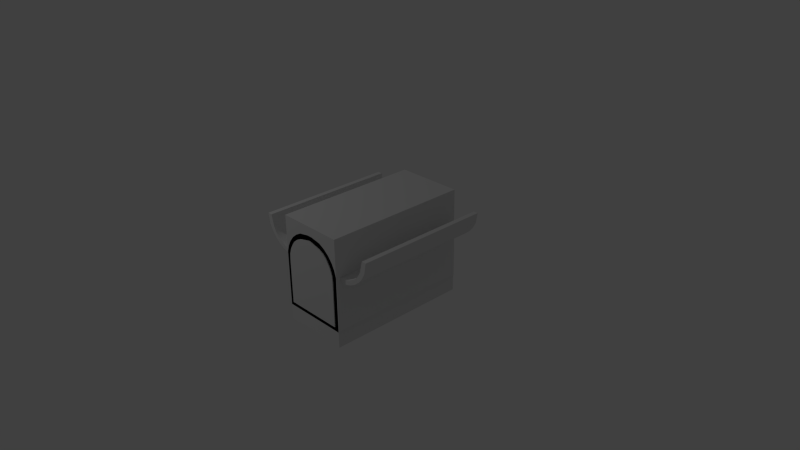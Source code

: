 # Source: toolbox02.blend  (saved by Blender 2.75.0; exported with 4.5.12 LTS)
import bpy
from mathutils import Matrix  # noqa: F401  (used for matrix-valued properties, if any)

bpy.ops.wm.read_factory_settings(use_empty=True)
scene = bpy.context.scene
scene.name = 'Scene'

# ---- collections
col_collection_1 = bpy.data.collections.new('Collection 1'); scene.collection.children.link(col_collection_1)
col_collection_2 = bpy.data.collections.new('Collection 2'); scene.collection.children.link(col_collection_2)
col_collection_20 = bpy.data.collections.new('Collection 20'); scene.collection.children.link(col_collection_20)

# ---- materials (node trees are filled in below, after node groups)
mat_material = bpy.data.materials.new('Material')
mat_material.alpha_threshold = 0.0
mat_material.use_transparent_shadow = False
mat_material.roughness = 0.5
mat_material.line_color = (0.0, 0.0, 0.0, 1.0)

# ---- material node trees

# ---- world
world_world = bpy.data.worlds.new('World'); scene.world = world_world
world_world.color = (0.05088, 0.05088, 0.05088)
world_world.use_sun_shadow = False
world_world.sun_shadow_jitter_overblur = 0.0
world_world.cycles.sampling_method = 'MANUAL'
world_world.cycles.sample_map_resolution = 256

# ---- cameras
cam_camera = bpy.data.cameras.new('Camera')
cam_camera.clip_end = 100.0
cam_camera.lens = 35.0
cam_camera.sensor_width = 32.0
cam_camera.sensor_height = 18.0
cam_camera.ortho_scale = 7.314
cam_camera.dof.focus_distance = 0.0
cam_camera.dof.aperture_fstop = 128.0

# ---- lights
light_lamp = bpy.data.lights.new('Lamp', 'POINT')
light_lamp.transmission_factor = 0.0
light_lamp.cutoff_distance = 30.0
light_lamp.energy = 100.0
light_lamp.shadow_buffer_clip_start = 1.001
light_lamp.shadow_soft_size = 0.1
light_lamp.shadow_maximum_resolution = 0.006
light_lamp.use_absolute_resolution = True
light_lamp.cycles.use_multiple_importance_sampling = False

# ---- meshes
me_cylinder = bpy.data.meshes.new('Cylinder')
me_cylinder.from_pydata([(0.3775, -1.0, 0.05172), (0.3478, -1.0, 0.1059), (0.03515, -1.0, 0.3514), (0.3042, -1.0, 0.1687), (0.1811, -1.0, 0.3245), (0.2513, -1.0, 0.2139), (0.2629, -1.0, 0.2808), (0.1808, -1.0, 0.25), (0.3347, -1.0, 0.2219), (0.03515, -1.0, 0.2841), (0.3935, -1.0, 0.1502), (0.4372, -1.0, 0.06837), (0.4642, -1.0, -0.02042), (0.4733, -1.0, -0.7859), (0.4733, -1.0, -0.1127), (0.4089, -1.0, -0.7859), (0.4034, -1.0, -0.02942), (0.4089, -1.0, -0.1127), (0.4089, -1.0, -0.7282), (0.4733, -1.0, -0.7282), (-0.3775, -1.0, 0.05172), (0.0, -1.0, 0.3514), (-0.3478, -1.0, 0.1059), (-0.03515, -1.0, 0.3514), (-0.3042, -1.0, 0.1687), (-0.1811, -1.0, 0.3245), (-0.2513, -1.0, 0.2139), (-0.2629, -1.0, 0.2808), (-0.1808, -1.0, 0.25), (-0.3347, -1.0, 0.2219), (-0.03515, -1.0, 0.2841), (-0.3935, -1.0, 0.1502), (0.0, -1.0, 0.2912), (-0.4372, -1.0, 0.06837), (-0.4642, -1.0, -0.02042), (-0.4733, -1.0, -0.7859), (-0.4733, -1.0, -0.1127), (-0.4089, -1.0, -0.7859), (-0.4034, -1.0, -0.02942), (-0.4089, -1.0, -0.1127), (-0.4089, -1.0, -0.7282), (-0.4733, -1.0, -0.7282), (-0.4089, -1.012, -0.7282), (-0.4089, -1.012, -0.1127), (-0.4034, -1.012, -0.02942), (0.0, -1.012, 0.2912), (-0.03515, -1.012, 0.2841), (-0.1808, -1.012, 0.25), (-0.2513, -1.012, 0.2139), (-0.3042, -1.012, 0.1687), (-0.3478, -1.012, 0.1059), (-0.3775, -1.012, 0.05172), (0.4089, -1.012, -0.7282), (0.4089, -1.012, -0.1127), (0.4034, -1.012, -0.02942), (0.03515, -1.012, 0.2841), (0.1808, -1.012, 0.25), (0.2513, -1.012, 0.2139), (0.3042, -1.012, 0.1687), (0.3478, -1.012, 0.1059), (0.3775, -1.012, 0.05172), (-8.407e-16, -0.9331, 0.3514), (0.4733, -0.9331, -0.7859), (0.03515, -0.9331, 0.3514), (0.1811, -0.9331, 0.3245), (0.2629, -0.9331, 0.2808), (0.3347, -0.9331, 0.2219), (0.3935, -0.9331, 0.1502), (0.4372, -0.9331, 0.06837), (0.4642, -0.9331, -0.02042), (0.4733, -0.9331, -0.1127), (0.4733, -0.9331, -0.7282), (-0.4733, -0.9331, -0.7859), (-0.03515, -0.9331, 0.3514), (-0.1811, -0.9331, 0.3245), (-0.2629, -0.9331, 0.2808), (-0.3347, -0.9331, 0.2219), (-0.3935, -0.9331, 0.1502), (-0.4372, -0.9331, 0.06837), (-0.4642, -0.9331, -0.02042), (-0.4733, -0.9331, -0.1127), (-0.4733, -0.9331, -0.7282), (0.03515, -1.0, 0.3514), (0.0, -1.0, 0.3514), (0.1811, -1.0, 0.3245), (0.2629, -1.0, 0.2808), (0.4089, -1.0, -0.1127), (0.4034, -1.0, -0.02942), (0.3347, -1.0, 0.2219), (0.3775, -1.0, 0.05172), (0.3478, -1.0, 0.1059), (0.3935, -1.0, 0.1502), (0.3042, -1.0, 0.1687), (0.2513, -1.0, 0.2139), (0.4372, -1.0, 0.06837), (0.1808, -1.0, 0.25), (0.03515, -1.0, 0.2841), (0.4642, -1.0, -0.02042), (0.0, -1.0, 0.2912), (0.4733, -1.0, -0.7282), (0.4733, -1.0, -0.7859), (0.4733, -1.0, -0.1127), (0.4089, -1.0, -0.7282), (0.4089, -1.0, -0.7282), (-0.03515, -1.0, 0.3514), (-0.1811, -1.0, 0.3245), (-0.2629, -1.0, 0.2808), (-0.4089, -1.0, -0.1127), (-0.4034, -1.0, -0.02942), (-0.3347, -1.0, 0.2219), (-0.3775, -1.0, 0.05172), (-0.3478, -1.0, 0.1059), (-0.3935, -1.0, 0.1502), (-0.3042, -1.0, 0.1687), (-0.2513, -1.0, 0.2139), (-0.4372, -1.0, 0.06837), (-0.1808, -1.0, 0.25), (-0.03515, -1.0, 0.2841), (-0.4642, -1.0, -0.02042), (-0.4733, -1.0, -0.7282), (-0.4733, -1.0, -0.7859), (-0.4733, -1.0, -0.1127), (-0.4089, -1.0, -0.7282), (-0.4089, -1.0, -0.7282), (-0.4089, -1.012, -0.7282), (-0.4089, -1.012, -0.7282), (0.4089, -1.012, -0.7282), (0.4089, -1.012, -0.7282), (-0.4089, -1.012, -0.1127), (-0.03515, -1.012, 0.2841), (0.0, -1.012, 0.2912), (-0.1808, -1.012, 0.25), (-0.2513, -1.012, 0.2139), (-0.3042, -1.012, 0.1687), (-0.3478, -1.012, 0.1059), (-0.3775, -1.012, 0.05172), (-0.4034, -1.012, -0.02942), (0.4089, -1.012, -0.1127), (0.03515, -1.012, 0.2841), (0.1808, -1.012, 0.25), (0.2513, -1.012, 0.2139), (0.3042, -1.012, 0.1687), (0.3478, -1.012, 0.1059), (0.3775, -1.012, 0.05172), (0.4034, -1.012, -0.02942), (0.3775, -0.9331, 0.05172), (0.3478, -0.9331, 0.1059), (0.3042, -0.9331, 0.1687), (0.2513, -0.9331, 0.2139), (0.1808, -0.9331, 0.25), (0.03515, -0.9331, 0.2841), (0.4034, -0.9331, -0.02942), (0.4089, -0.9331, -0.1127), (0.4089, -0.9405, -0.7282), (-0.3775, -0.9331, 0.05172), (-0.3478, -0.9331, 0.1059), (-0.3042, -0.9331, 0.1687), (-0.2513, -0.9331, 0.2139), (-0.1808, -0.9331, 0.25), (-0.03515, -0.9331, 0.2841), (0.0, -0.9331, 0.2841), (-0.4034, -0.9331, -0.02942), (-0.4089, -0.9331, -0.1127), (-0.4089, -0.9331, -0.7282), (0.03515, -0.9331, 0.3233), (-0.03515, -0.9331, 0.3233), (0.0, -0.9331, 0.3233), (0.03543, -0.9341, 0.3321), (-0.03487, -0.9341, 0.3321), (0.0002811, -0.9341, 0.3321), (0.3775, 1.0, 0.05172), (0.3478, 1.0, 0.1059), (0.03515, 1.0, 0.3514), (0.3042, 1.0, 0.1687), (0.1811, 1.0, 0.3245), (0.2513, 1.0, 0.2139), (0.2629, 1.0, 0.2808), (0.1808, 1.0, 0.25), (0.3347, 1.0, 0.2219), (0.03515, 1.0, 0.2841), (0.3935, 1.0, 0.1502), (0.4372, 1.0, 0.06837), (0.4642, 1.0, -0.02042), (0.4733, 1.0, -0.7859), (0.4733, 1.0, -0.1127), (0.4089, 1.0, -0.7859), (0.4034, 1.0, -0.02942), (0.4089, 1.0, -0.1127), (0.4089, 1.0, -0.7282), (0.4733, 1.0, -0.7282), (-0.3775, 1.0, 0.05172), (0.0, 1.0, 0.3514), (-0.3478, 1.0, 0.1059), (-0.03515, 1.0, 0.3514), (-0.3042, 1.0, 0.1687), (-0.1811, 1.0, 0.3245), (-0.2513, 1.0, 0.2139), (-0.2629, 1.0, 0.2808), (-0.1808, 1.0, 0.25), (-0.3347, 1.0, 0.2219), (-0.03515, 1.0, 0.2841), (-0.3935, 1.0, 0.1502), (0.0, 1.0, 0.2912), (-0.4372, 1.0, 0.06837), (-0.4642, 1.0, -0.02042), (-0.4733, 1.0, -0.7859), (-0.4733, 1.0, -0.1127), (-0.4089, 1.0, -0.7859), (-0.4034, 1.0, -0.02942), (-0.4089, 1.0, -0.1127), (-0.4089, 1.0, -0.7282), (-0.4733, 1.0, -0.7282), (-0.4089, 1.012, -0.7282), (-0.4089, 1.012, -0.1127), (-0.4034, 1.012, -0.02942), (0.0, 1.012, 0.2912), (-0.03515, 1.012, 0.2841), (-0.1808, 1.012, 0.25), (-0.2513, 1.012, 0.2139), (-0.3042, 1.012, 0.1687), (-0.3478, 1.012, 0.1059), (-0.3775, 1.012, 0.05172), (0.4089, 1.012, -0.7282), (0.4089, 1.012, -0.1127), (0.4034, 1.012, -0.02942), (0.03515, 1.012, 0.2841), (0.1808, 1.012, 0.25), (0.2513, 1.012, 0.2139), (0.3042, 1.012, 0.1687), (0.3478, 1.012, 0.1059), (0.3775, 1.012, 0.05172), (-8.407e-16, 0.9331, 0.3514), (0.4733, 0.9331, -0.7859), (0.03515, 0.9331, 0.3514), (0.1811, 0.9331, 0.3245), (0.2629, 0.9331, 0.2808), (0.3347, 0.9331, 0.2219), (0.3935, 0.9331, 0.1502), (0.4372, 0.9331, 0.06837), (0.4642, 0.9331, -0.02042), (0.4733, 0.9331, -0.1127), (0.4733, 0.9331, -0.7282), (-0.4733, 0.9331, -0.7859), (-0.03515, 0.9331, 0.3514), (-0.1811, 0.9331, 0.3245), (-0.2629, 0.9331, 0.2808), (-0.3347, 0.9331, 0.2219), (-0.3935, 0.9331, 0.1502), (-0.4372, 0.9331, 0.06837), (-0.4642, 0.9331, -0.02042), (-0.4733, 0.9331, -0.1127), (-0.4733, 0.9331, -0.7282), (0.03515, 1.0, 0.3514), (0.0, 1.0, 0.3514), (0.1811, 1.0, 0.3245), (0.2629, 1.0, 0.2808), (0.4089, 1.0, -0.1127), (0.4034, 1.0, -0.02942), (0.3347, 1.0, 0.2219), (0.3775, 1.0, 0.05172), (0.3478, 1.0, 0.1059), (0.3935, 1.0, 0.1502), (0.3042, 1.0, 0.1687), (0.2513, 1.0, 0.2139), (0.4372, 1.0, 0.06837), (0.1808, 1.0, 0.25), (0.03515, 1.0, 0.2841), (0.4642, 1.0, -0.02042), (0.0, 1.0, 0.2912), (0.4733, 1.0, -0.7282), (0.4733, 1.0, -0.7859), (0.4733, 1.0, -0.1127), (0.4089, 1.0, -0.7282), (0.4089, 1.0, -0.7282), (-0.03515, 1.0, 0.3514), (-0.1811, 1.0, 0.3245), (-0.2629, 1.0, 0.2808), (-0.4089, 1.0, -0.1127), (-0.4034, 1.0, -0.02942), (-0.3347, 1.0, 0.2219), (-0.3775, 1.0, 0.05172), (-0.3478, 1.0, 0.1059), (-0.3935, 1.0, 0.1502), (-0.3042, 1.0, 0.1687), (-0.2513, 1.0, 0.2139), (-0.4372, 1.0, 0.06837), (-0.1808, 1.0, 0.25), (-0.03515, 1.0, 0.2841), (-0.4642, 1.0, -0.02042), (-0.4733, 1.0, -0.7282), (-0.4733, 1.0, -0.7859), (-0.4733, 1.0, -0.1127), (-0.4089, 1.0, -0.7282), (-0.4089, 1.0, -0.7282), (-0.4089, 1.012, -0.7282), (-0.4089, 1.012, -0.7282), (0.4089, 1.012, -0.7282), (0.4089, 1.012, -0.7282), (-0.4089, 1.012, -0.1127), (-0.03515, 1.012, 0.2841), (0.0, 1.012, 0.2912), (-0.1808, 1.012, 0.25), (-0.2513, 1.012, 0.2139), (-0.3042, 1.012, 0.1687), (-0.3478, 1.012, 0.1059), (-0.3775, 1.012, 0.05172), (-0.4034, 1.012, -0.02942), (0.4089, 1.012, -0.1127), (0.03515, 1.012, 0.2841), (0.1808, 1.012, 0.25), (0.2513, 1.012, 0.2139), (0.3042, 1.012, 0.1687), (0.3478, 1.012, 0.1059), (0.3775, 1.012, 0.05172), (0.4034, 1.012, -0.02942), (0.3775, 0.9331, 0.05172), (0.3478, 0.9331, 0.1059), (0.3042, 0.9331, 0.1687), (0.2513, 0.9331, 0.2139), (0.1808, 0.9331, 0.25), (0.03515, 0.9331, 0.2841), (0.4034, 0.9331, -0.02942), (0.4089, 0.9331, -0.1127), (0.4089, 0.9405, -0.7282), (-0.3775, 0.9331, 0.05172), (-0.3478, 0.9331, 0.1059), (-0.3042, 0.9331, 0.1687), (-0.2513, 0.9331, 0.2139), (-0.1808, 0.9331, 0.25), (-0.03515, 0.9331, 0.2841), (0.0, 0.9331, 0.2841), (-0.4034, 0.9331, -0.02942), (-0.4089, 0.9331, -0.1127), (-0.4089, 0.9331, -0.7282), (0.03515, 0.9331, 0.3233), (-0.03515, 0.9331, 0.3233), (0.0, 0.9331, 0.3233), (0.03543, 0.9341, 0.3321), (-0.03487, 0.9341, 0.3321), (0.0002811, 0.9341, 0.3321)], [], [(101, 97, 87, 86), (99, 101, 86, 102), (84, 82, 96, 95), (85, 84, 95, 93), (82, 83, 98, 96), (88, 85, 93, 92), (91, 88, 92, 90), (94, 91, 90, 89), (97, 94, 89, 87), (100, 99, 102, 15), (121, 107, 108, 118), (119, 122, 107, 121), (105, 116, 117, 104), (106, 114, 116, 105), (104, 117, 98, 83), (109, 113, 114, 106), (112, 111, 113, 109), (115, 110, 111, 112), (118, 108, 110, 115), (120, 37, 122, 119), (15, 102, 122, 37), (28, 26, 132, 131), (9, 32, 130, 138), (0, 1, 142, 143), (38, 39, 128, 136), (39, 123, 124, 128), (16, 0, 143, 144), (26, 24, 133, 132), (7, 9, 138, 139), (24, 22, 134, 133), (40, 103, 126, 125), (5, 7, 139, 140), (18, 17, 137, 127), (32, 30, 129, 130), (17, 16, 144, 137), (22, 20, 135, 134), (3, 5, 140, 141), (20, 38, 136, 135), (1, 3, 141, 142), (54, 60, 59, 58, 57, 56, 55, 45, 46, 47, 48, 49, 50, 51, 44, 43, 42, 52, 53), (30, 28, 131, 129), (13, 62, 71, 19), (41, 81, 72, 35), (34, 79, 80, 36), (33, 78, 79, 34), (31, 77, 78, 33), (29, 76, 77, 31), (27, 75, 76, 29), (25, 74, 75, 27), (23, 73, 74, 25), (21, 61, 73, 23), (2, 63, 61, 21), (36, 80, 81, 41), (19, 71, 70, 14), (14, 70, 69, 12), (12, 69, 68, 11), (11, 68, 67, 10), (10, 67, 66, 8), (8, 66, 65, 6), (6, 65, 64, 4), (4, 64, 63, 2), (67, 68, 145, 146), (68, 69, 151, 145), (79, 161, 162, 80), (69, 70, 152, 151), (151, 152, 153, 163, 162, 161, 154, 155, 156, 157, 158, 159, 160, 150, 149, 148, 147, 146, 145), (251, 242, 72, 81), (232, 241, 71, 62), (332, 250, 80, 162), (250, 251, 81, 80), (64, 164, 167, 63), (74, 73, 168, 165), (66, 67, 146, 147), (65, 66, 147, 148), (64, 65, 148, 149), (150, 160, 166, 164), (78, 154, 161, 79), (77, 155, 154, 78), (76, 156, 155, 77), (75, 157, 156, 76), (74, 158, 157, 75), (160, 159, 165, 166), (159, 158, 74, 165), (150, 164, 64, 149), (339, 169, 168, 338), (73, 243, 338, 168), (233, 63, 167, 337), (73, 61, 231, 243), (168, 169, 166, 165), (166, 169, 167, 164), (271, 256, 257, 267), (269, 272, 256, 271), (254, 265, 266, 252), (255, 263, 265, 254), (252, 266, 268, 253), (258, 262, 263, 255), (261, 260, 262, 258), (264, 259, 260, 261), (267, 257, 259, 264), (270, 185, 272, 269), (291, 288, 278, 277), (289, 291, 277, 292), (275, 274, 287, 286), (276, 275, 286, 284), (274, 253, 268, 287), (279, 276, 284, 283), (282, 279, 283, 281), (285, 282, 281, 280), (288, 285, 280, 278), (290, 289, 292, 207), (185, 207, 292, 272), (198, 301, 302, 196), (179, 308, 300, 202), (170, 313, 312, 171), (208, 306, 298, 209), (209, 298, 294, 293), (186, 314, 313, 170), (196, 302, 303, 194), (177, 309, 308, 179), (194, 303, 304, 192), (210, 295, 296, 273), (175, 310, 309, 177), (188, 297, 307, 187), (202, 300, 299, 200), (187, 307, 314, 186), (192, 304, 305, 190), (173, 311, 310, 175), (190, 305, 306, 208), (171, 312, 311, 173), (224, 223, 222, 212, 213, 214, 221, 220, 219, 218, 217, 216, 215, 225, 226, 227, 228, 229, 230), (200, 299, 301, 198), (183, 189, 241, 232), (211, 205, 242, 251), (204, 206, 250, 249), (203, 204, 249, 248), (201, 203, 248, 247), (199, 201, 247, 246), (197, 199, 246, 245), (195, 197, 245, 244), (193, 195, 244, 243), (191, 193, 243, 231), (172, 191, 231, 233), (206, 211, 251, 250), (189, 184, 240, 241), (184, 182, 239, 240), (182, 181, 238, 239), (181, 180, 237, 238), (180, 178, 236, 237), (178, 176, 235, 236), (176, 174, 234, 235), (174, 172, 233, 234), (237, 316, 315, 238), (238, 315, 321, 239), (337, 167, 169, 339), (249, 250, 332, 331), (239, 321, 322, 240), (321, 315, 316, 317, 318, 319, 320, 330, 329, 328, 327, 326, 325, 324, 331, 332, 333, 323, 322), (323, 333, 163, 153), (323, 153, 152, 322), (322, 152, 70, 240), (332, 162, 163, 333), (244, 335, 338, 243), (236, 317, 316, 237), (235, 318, 317, 236), (234, 319, 318, 235), (320, 334, 336, 330), (248, 249, 331, 324), (247, 248, 324, 325), (246, 247, 325, 326), (245, 246, 326, 327), (244, 245, 327, 328), (330, 336, 335, 329), (329, 335, 244, 328), (338, 335, 336, 339), (336, 334, 337, 339), (241, 240, 70, 71), (61, 63, 233, 231), (234, 233, 337, 334), (320, 319, 234, 334)])
me_cylinder.polygons.foreach_set('use_smooth', [1, 1, 1, 1, 1, 1, 1, 1, 1, 1, 1, 1, 1, 1, 1, 1, 1, 1, 1, 1, 1, 1, 1, 1, 1, 1, 1, 1, 1, 1, 1, 1, 1, 1, 1, 1, 1, 1, 1, 1, 1, 1, 1, 1, 1, 1, 1, 1, 1, 1, 1, 1, 1, 1, 1, 1, 1, 1, 1, 1, 1, 1, 1, 1, 1, 1, 1, 1, 1, 1, 1, 1, 1, 1, 1, 1, 1, 1, 1, 1, 1, 1, 1, 1, 1, 0, 0, 1, 1, 1, 1, 1, 1, 1, 1, 1, 1, 1, 1, 1, 1, 1, 1, 1, 1, 1, 1, 1, 1, 1, 1, 1, 1, 1, 1, 1, 1, 1, 1, 1, 1, 1, 1, 1, 1, 1, 1, 1, 1, 1, 1, 1, 1, 1, 1, 1, 1, 1, 1, 1, 1, 1, 1, 1, 1, 1, 1, 1, 1, 1, 1, 1, 1, 1, 1, 1, 1, 1, 1, 1, 1, 1, 1, 1, 1, 1, 1, 1, 1, 1, 1, 1, 1, 1, 1, 1, 1, 1, 1])
_uv = me_cylinder.uv_layers.new(name='UVMap')
_uv.uv.foreach_set('vector', [0.1316, 0.5844, 0.1336, 0.5625, 0.1468, 0.5646, 0.1456, 0.5844, 0.1316, 0.7303, 0.1316, 0.5844, 0.1456, 0.5844, 0.1456, 0.7303, 0.1949, 0.4807, 0.2265, 0.4743, 0.2265, 0.4902, 0.195, 0.4983, 0.1772, 0.491, 0.1949, 0.4807, 0.195, 0.4983, 0.1797, 0.5069, 0.2265, 0.4743, 0.2341, 0.4743, 0.2341, 0.4886, 0.2265, 0.4902, 0.1617, 0.505, 0.1772, 0.491, 0.1797, 0.5069, 0.1682, 0.5176, 0.1489, 0.522, 0.1617, 0.505, 0.1682, 0.5176, 0.1588, 0.5325, 0.1394, 0.5414, 0.1489, 0.522, 0.1588, 0.5325, 0.1524, 0.5453, 0.1336, 0.5625, 0.1394, 0.5414, 0.1524, 0.5453, 0.1468, 0.5646, 0.1316, 0.744, 0.1316, 0.7303, 0.1456, 0.7303, 0.1456, 0.744, 0.3367, 0.5844, 0.3227, 0.5844, 0.3215, 0.5646, 0.3347, 0.5625, 0.3367, 0.7303, 0.3227, 0.7303, 0.3227, 0.5844, 0.3367, 0.5844, 0.2734, 0.4807, 0.2733, 0.4983, 0.2418, 0.4902, 0.2418, 0.4743, 0.2911, 0.491, 0.2886, 0.5069, 0.2733, 0.4983, 0.2734, 0.4807, 0.2418, 0.4743, 0.2418, 0.4902, 0.2341, 0.4886, 0.2341, 0.4743, 0.3066, 0.505, 0.3001, 0.5176, 0.2886, 0.5069, 0.2911, 0.491, 0.3194, 0.522, 0.3095, 0.5325, 0.3001, 0.5176, 0.3066, 0.505, 0.3289, 0.5414, 0.3159, 0.5453, 0.3095, 0.5325, 0.3194, 0.522, 0.3347, 0.5625, 0.3215, 0.5646, 0.3159, 0.5453, 0.3289, 0.5414, 0.3367, 0.744, 0.3227, 0.744, 0.3227, 0.7303, 0.3367, 0.7303, 0.1456, 0.744, 0.1456, 0.7303, 0.3227, 0.7303, 0.3227, 0.744, 0.3636, 0.5767, 0.3636, 0.5934, 0.3609, 0.5934, 0.3609, 0.5767, 0.3636, 0.5255, 0.3636, 0.5339, 0.3609, 0.5339, 0.3609, 0.5255, 0.3476, 0.6581, 0.3476, 0.6719, 0.3449, 0.6719, 0.3449, 0.6581, 0.3529, 0.5369, 0.3529, 0.5567, 0.3503, 0.5567, 0.3503, 0.5369, 0.3529, 0.5567, 0.3529, 0.7008, 0.3503, 0.7008, 0.3503, 0.5567, 0.3476, 0.6381, 0.3476, 0.6581, 0.3449, 0.6581, 0.3449, 0.6381, 0.3529, 0.4743, 0.3529, 0.4869, 0.3503, 0.4869, 0.3503, 0.4743, 0.3636, 0.491, 0.3636, 0.5255, 0.3609, 0.5255, 0.3609, 0.491, 0.3529, 0.4869, 0.3529, 0.5032, 0.3503, 0.5032, 0.3503, 0.4869, 0.3583, 0.4743, 0.3583, 0.6682, 0.3556, 0.6682, 0.3556, 0.4743, 0.3636, 0.4743, 0.3636, 0.491, 0.3609, 0.491, 0.3609, 0.4743, 0.3476, 0.4743, 0.3476, 0.6184, 0.3449, 0.6184, 0.3449, 0.4743, 0.3636, 0.5339, 0.3636, 0.5422, 0.3609, 0.5422, 0.3609, 0.5339, 0.3476, 0.6184, 0.3476, 0.6381, 0.3449, 0.6381, 0.3449, 0.6184, 0.3529, 0.5032, 0.3529, 0.517, 0.3503, 0.517, 0.3503, 0.5032, 0.3476, 0.6882, 0.3476, 0.7008, 0.3449, 0.7008, 0.3449, 0.6882, 0.3529, 0.517, 0.3529, 0.5369, 0.3503, 0.5369, 0.3503, 0.517, 0.3476, 0.6719, 0.3476, 0.6882, 0.3449, 0.6882, 0.3449, 0.6719, 0.9388, 0.1657, 0.9331, 0.1849, 0.9267, 0.1978, 0.9173, 0.2127, 0.9058, 0.2234, 0.8905, 0.232, 0.859, 0.2401, 0.8514, 0.2417, 0.8437, 0.2401, 0.8122, 0.232, 0.7969, 0.2234, 0.7855, 0.2127, 0.776, 0.1978, 0.7696, 0.1849, 0.764, 0.1657, 0.7628, 0.1459, 0.7628, 7.067e-08, 0.9399, 0.0, 0.9399, 0.1459, 0.3636, 0.5422, 0.3636, 0.5767, 0.3609, 0.5767, 0.3609, 0.5422, 0.4406, 0.0, 0.4406, 0.01587, 0.4283, 0.01587, 0.4283, 0.0, 0.208, 0.4743, 0.208, 0.4584, 0.2203, 0.4584, 0.2203, 0.4743, 0.05626, 0.4743, 0.05626, 0.4584, 0.07632, 0.4584, 0.07632, 0.4743, 0.03635, 0.4743, 0.03635, 0.4584, 0.05626, 0.4584, 0.05626, 0.4743, 0.01735, 0.4743, 0.01735, 0.4584, 0.03635, 0.4584, 0.03635, 0.4743, 3.873e-08, 0.4743, 4.196e-08, 0.4584, 0.01735, 0.4584, 0.01735, 0.4743, 0.6333, 0.0, 0.6333, 0.01587, 0.6178, 0.01587, 0.6178, 0.0, 0.6511, 1.413e-08, 0.6511, 0.01587, 0.6333, 0.01587, 0.6333, 0.0, 0.6827, 2.827e-08, 0.6827, 0.01587, 0.6511, 0.01587, 0.6511, 1.413e-08, 0.6903, 1.413e-08, 0.6903, 0.01587, 0.6827, 0.01587, 0.6827, 2.827e-08, 0.6979, 2.827e-08, 0.6979, 0.01587, 0.6903, 0.01587, 0.6903, 1.413e-08, 0.07632, 0.4743, 0.07632, 0.4584, 0.208, 0.4584, 0.208, 0.4743, 0.4283, 0.0, 0.4283, 0.01587, 0.2967, 0.01587, 0.2967, 5.654e-08, 0.2967, 5.654e-08, 0.2967, 0.01587, 0.2766, 0.01587, 0.2766, 5.654e-08, 0.2766, 5.654e-08, 0.2766, 0.01587, 0.2567, 0.01587, 0.2567, 7.067e-08, 0.2567, 7.067e-08, 0.2567, 0.01587, 0.2377, 0.01587, 0.2377, 9.894e-08, 0.2377, 9.894e-08, 0.2377, 0.01587, 0.2203, 0.01587, 0.2203, 9.894e-08, 0.7628, 2.827e-08, 0.7628, 0.01587, 0.7472, 0.01587, 0.7472, 2.827e-08, 0.7472, 2.827e-08, 0.7472, 0.01587, 0.7295, 0.01587, 0.7295, 1.413e-08, 0.7295, 1.413e-08, 0.7295, 0.01587, 0.6979, 0.01587, 0.6979, 2.827e-08, 0.8056, 0.7917, 0.815, 0.8111, 0.8021, 0.8151, 0.7957, 0.8022, 0.815, 0.8111, 0.8209, 0.8322, 0.8077, 0.8343, 0.8021, 0.8151, 0.6198, 0.8322, 0.6329, 0.8343, 0.6317, 0.8541, 0.6178, 0.8541, 0.8209, 0.8322, 0.8228, 0.8541, 0.8089, 0.8541, 0.8077, 0.8343, 0.8077, 0.8343, 0.8089, 0.8541, 0.8089, 1.0, 0.6317, 1.0, 0.6317, 0.8541, 0.6329, 0.8343, 0.6386, 0.8151, 0.645, 0.8022, 0.6544, 0.7873, 0.6659, 0.7766, 0.6812, 0.768, 0.7127, 0.76, 0.7203, 0.76, 0.7279, 0.76, 0.7595, 0.768, 0.7747, 0.7766, 0.7862, 0.7873, 0.7957, 0.8022, 0.8021, 0.8151, 0.208, 0.01587, 0.2203, 0.01587, 0.2203, 0.4584, 0.208, 0.4584, 0.4406, 0.4584, 0.4283, 0.4584, 0.4283, 0.01587, 0.4406, 0.01587, 0.6015, 0.8886, 0.5875, 0.8886, 0.5875, 0.4461, 0.6015, 0.4461, 0.07632, 0.01587, 0.208, 0.01587, 0.208, 0.4584, 0.07632, 0.4584, 0.7596, 0.7504, 0.7279, 0.7506, 0.728, 0.7486, 0.7279, 0.744, 0.6811, 0.7504, 0.7127, 0.744, 0.7128, 0.7486, 0.7127, 0.7506, 0.7928, 0.7747, 0.8056, 0.7917, 0.7957, 0.8022, 0.7862, 0.7873, 0.7773, 0.7607, 0.7928, 0.7747, 0.7862, 0.7873, 0.7747, 0.7766, 0.7596, 0.7504, 0.7773, 0.7607, 0.7747, 0.7766, 0.7595, 0.768, 0.7279, 0.76, 0.7203, 0.76, 0.7203, 0.7506, 0.7279, 0.7506, 0.6256, 0.8111, 0.6386, 0.8151, 0.6329, 0.8343, 0.6198, 0.8322, 0.6351, 0.7917, 0.645, 0.8022, 0.6386, 0.8151, 0.6256, 0.8111, 0.6478, 0.7747, 0.6544, 0.7873, 0.645, 0.8022, 0.6351, 0.7917, 0.6634, 0.7607, 0.6659, 0.7766, 0.6544, 0.7873, 0.6478, 0.7747, 0.6811, 0.7504, 0.6812, 0.768, 0.6659, 0.7766, 0.6634, 0.7607, 0.7203, 0.76, 0.7127, 0.76, 0.7127, 0.7506, 0.7203, 0.7506, 0.7127, 0.76, 0.6812, 0.768, 0.6811, 0.7504, 0.7127, 0.7506, 0.7279, 0.76, 0.7279, 0.7506, 0.7596, 0.7504, 0.7595, 0.768, 0.5799, 0.4461, 0.5799, 0.8891, 0.5723, 0.8891, 0.5723, 0.4461, 0.3408, 0.9171, 0.3408, 0.4745, 0.3449, 0.4743, 0.3449, 0.9173, 0.3367, 0.9171, 0.3367, 0.4745, 0.3408, 0.4743, 0.3408, 0.9173, 0.6827, 0.01587, 0.6903, 0.01587, 0.6903, 0.4584, 0.6827, 0.4584, 0.7128, 0.7486, 0.7204, 0.7486, 0.7203, 0.7506, 0.7127, 0.7506, 0.7203, 0.7506, 0.7204, 0.7486, 0.728, 0.7486, 0.7279, 0.7506, 0.8228, 0.5844, 0.8089, 0.5844, 0.8077, 0.5646, 0.8209, 0.5625, 0.8228, 0.7303, 0.8089, 0.7303, 0.8089, 0.5844, 0.8228, 0.5844, 0.7595, 0.4807, 0.7595, 0.4983, 0.7279, 0.4902, 0.7279, 0.4743, 0.7773, 0.491, 0.7747, 0.5069, 0.7595, 0.4983, 0.7595, 0.4807, 0.7279, 0.4743, 0.7279, 0.4902, 0.7203, 0.4886, 0.7203, 0.4743, 0.7928, 0.505, 0.7862, 0.5176, 0.7747, 0.5069, 0.7773, 0.491, 0.8056, 0.522, 0.7957, 0.5325, 0.7862, 0.5176, 0.7928, 0.505, 0.815, 0.5414, 0.8021, 0.5453, 0.7957, 0.5325, 0.8056, 0.522, 0.8209, 0.5625, 0.8077, 0.5646, 0.8021, 0.5453, 0.815, 0.5414, 0.8228, 0.744, 0.8089, 0.744, 0.8089, 0.7303, 0.8228, 0.7303, 0.6178, 0.5844, 0.6198, 0.5625, 0.6329, 0.5646, 0.6317, 0.5844, 0.6178, 0.7303, 0.6178, 0.5844, 0.6317, 0.5844, 0.6317, 0.7303, 0.6811, 0.4807, 0.7127, 0.4743, 0.7127, 0.4902, 0.6811, 0.4983, 0.6634, 0.491, 0.6811, 0.4807, 0.6811, 0.4983, 0.6659, 0.5069, 0.7127, 0.4743, 0.7203, 0.4743, 0.7203, 0.4886, 0.7127, 0.4902, 0.6478, 0.505, 0.6634, 0.491, 0.6659, 0.5069, 0.6544, 0.5176, 0.6351, 0.522, 0.6478, 0.505, 0.6544, 0.5176, 0.645, 0.5325, 0.6256, 0.5414, 0.6351, 0.522, 0.645, 0.5325, 0.6386, 0.5453, 0.6198, 0.5625, 0.6256, 0.5414, 0.6386, 0.5453, 0.6329, 0.5646, 0.6178, 0.744, 0.6178, 0.7303, 0.6317, 0.7303, 0.6317, 0.744, 0.8089, 0.744, 0.6317, 0.744, 0.6317, 0.7303, 0.8089, 0.7303, 0.3663, 0.491, 0.3636, 0.491, 0.3636, 0.4743, 0.3663, 0.4743, 0.3663, 0.5422, 0.3636, 0.5422, 0.3636, 0.5339, 0.3663, 0.5339, 0.3503, 0.517, 0.3476, 0.517, 0.3476, 0.5032, 0.3503, 0.5032, 0.3556, 0.6381, 0.3529, 0.6381, 0.3529, 0.6184, 0.3556, 0.6184, 0.3556, 0.6184, 0.3529, 0.6184, 0.3529, 0.4743, 0.3556, 0.4743, 0.3503, 0.537, 0.3476, 0.537, 0.3476, 0.517, 0.3503, 0.517, 0.3556, 0.7008, 0.3529, 0.7008, 0.3529, 0.6882, 0.3556, 0.6882, 0.3663, 0.5767, 0.3636, 0.5767, 0.3636, 0.5422, 0.3663, 0.5422, 0.3556, 0.6882, 0.3529, 0.6882, 0.3529, 0.6719, 0.3556, 0.6719, 0.3583, 0.4743, 0.3609, 0.4743, 0.3609, 0.6682, 0.3583, 0.6682, 0.3663, 0.5934, 0.3636, 0.5934, 0.3636, 0.5767, 0.3663, 0.5767, 0.3503, 0.7008, 0.3476, 0.7008, 0.3476, 0.5567, 0.3503, 0.5567, 0.3663, 0.5339, 0.3636, 0.5339, 0.3636, 0.5255, 0.3663, 0.5255, 0.3503, 0.5567, 0.3476, 0.5567, 0.3476, 0.537, 0.3503, 0.537, 0.3556, 0.6719, 0.3529, 0.6719, 0.3529, 0.6581, 0.3556, 0.6581, 0.3503, 0.4869, 0.3476, 0.4869, 0.3476, 0.4743, 0.3503, 0.4743, 0.3556, 0.6581, 0.3529, 0.6581, 0.3529, 0.6381, 0.3556, 0.6381, 0.3503, 0.5032, 0.3476, 0.5032, 0.3476, 0.4869, 0.3503, 0.4869, 0.9988, 0.5503, 1.0, 0.5701, 1.0, 0.716, 0.8228, 0.716, 0.8228, 0.5701, 0.824, 0.5503, 0.8297, 0.5311, 0.8361, 0.5182, 0.8455, 0.5033, 0.857, 0.4926, 0.8723, 0.4841, 0.9038, 0.476, 0.9114, 0.4743, 0.919, 0.476, 0.9506, 0.4841, 0.9658, 0.4926, 0.9773, 0.5033, 0.9868, 0.5182, 0.9932, 0.5311, 0.3663, 0.5255, 0.3636, 0.5255, 0.3636, 0.491, 0.3663, 0.491, 0.4406, 0.4743, 0.4283, 0.4743, 0.4283, 0.4584, 0.4406, 0.4584, 0.208, 0.0, 0.2203, 0.0, 0.2203, 0.01587, 0.208, 0.01587, 0.05626, 2.827e-08, 0.07632, 2.827e-08, 0.07632, 0.01587, 0.05626, 0.01587, 0.03635, 2.827e-08, 0.05626, 2.827e-08, 0.05626, 0.01587, 0.03635, 0.01587, 0.01735, 5.654e-08, 0.03635, 2.827e-08, 0.03635, 0.01587, 0.01735, 0.01587, 0.0, 5.654e-08, 0.01735, 5.654e-08, 0.01735, 0.01587, 9.684e-09, 0.01587, 0.6333, 0.4743, 0.6178, 0.4743, 0.6178, 0.4584, 0.6333, 0.4584, 0.6511, 0.4743, 0.6333, 0.4743, 0.6333, 0.4584, 0.6511, 0.4584, 0.6827, 0.4743, 0.6511, 0.4743, 0.6511, 0.4584, 0.6827, 0.4584, 0.6903, 0.4743, 0.6827, 0.4743, 0.6827, 0.4584, 0.6903, 0.4584, 0.6979, 0.4743, 0.6903, 0.4743, 0.6903, 0.4584, 0.6979, 0.4584, 0.07632, 2.827e-08, 0.208, 0.0, 0.208, 0.01587, 0.07632, 0.01587, 0.4283, 0.4743, 0.2967, 0.4743, 0.2967, 0.4584, 0.4283, 0.4584, 0.2967, 0.4743, 0.2766, 0.4743, 0.2766, 0.4584, 0.2967, 0.4584, 0.2766, 0.4743, 0.2567, 0.4743, 0.2567, 0.4584, 0.2766, 0.4584, 0.2567, 0.4743, 0.2377, 0.4743, 0.2377, 0.4584, 0.2567, 0.4584, 0.2377, 0.4743, 0.2203, 0.4743, 0.2203, 0.4584, 0.2377, 0.4584, 0.7628, 0.4743, 0.7472, 0.4743, 0.7472, 0.4584, 0.7628, 0.4584, 0.7472, 0.4743, 0.7295, 0.4743, 0.7295, 0.4584, 0.7472, 0.4584, 0.7295, 0.4743, 0.6979, 0.4743, 0.6979, 0.4584, 0.7295, 0.4584, 0.1489, 0.7917, 0.1588, 0.8022, 0.1524, 0.8151, 0.1394, 0.8111, 0.1394, 0.8111, 0.1524, 0.8151, 0.1468, 0.8343, 0.1336, 0.8322, 0.5875, 0.4461, 0.5875, 0.8891, 0.5799, 0.8891, 0.5799, 0.4461, 0.3347, 0.8322, 0.3367, 0.8541, 0.3227, 0.8541, 0.3215, 0.8343, 0.1336, 0.8322, 0.1468, 0.8343, 0.1456, 0.8541, 0.1316, 0.8541, 0.1468, 0.8343, 0.1524, 0.8151, 0.1588, 0.8022, 0.1682, 0.7873, 0.1797, 0.7766, 0.195, 0.768, 0.2265, 0.76, 0.2341, 0.76, 0.2418, 0.76, 0.2733, 0.768, 0.2886, 0.7766, 0.3, 0.7873, 0.3095, 0.8022, 0.3159, 0.8151, 0.3215, 0.8343, 0.3227, 0.8541, 0.3227, 1.0, 0.1456, 1.0, 0.1456, 0.8541, 0.6178, 0.4461, 0.4406, 0.4443, 0.4406, 0.001767, 0.6178, 0.0, 0.5723, 0.4461, 0.5723, 0.8921, 0.4406, 0.8904, 0.4406, 0.4478, 0.6015, 0.8886, 0.6015, 0.4461, 0.6154, 0.4461, 0.6154, 0.8886, 0.1316, 0.4743, 0.1316, 0.9168, 0.0, 0.9168, 1.291e-08, 0.4743, 0.2734, 0.7504, 0.2418, 0.7506, 0.2417, 0.7486, 0.2418, 0.744, 0.1616, 0.7747, 0.1682, 0.7873, 0.1588, 0.8022, 0.1489, 0.7917, 0.1772, 0.7607, 0.1797, 0.7766, 0.1682, 0.7873, 0.1616, 0.7747, 0.1949, 0.7504, 0.195, 0.768, 0.1797, 0.7766, 0.1772, 0.7607, 0.2265, 0.76, 0.2265, 0.7506, 0.2341, 0.7506, 0.2341, 0.76, 0.3289, 0.8111, 0.3347, 0.8322, 0.3215, 0.8343, 0.3159, 0.8151, 0.3194, 0.7917, 0.3289, 0.8111, 0.3159, 0.8151, 0.3095, 0.8022, 0.3066, 0.7747, 0.3194, 0.7917, 0.3095, 0.8022, 0.3, 0.7873, 0.2911, 0.7607, 0.3066, 0.7747, 0.3, 0.7873, 0.2886, 0.7766, 0.2734, 0.7504, 0.2911, 0.7607, 0.2886, 0.7766, 0.2733, 0.768, 0.2341, 0.76, 0.2341, 0.7506, 0.2418, 0.7506, 0.2418, 0.76, 0.2418, 0.76, 0.2418, 0.7506, 0.2734, 0.7504, 0.2733, 0.768, 0.2417, 0.7486, 0.2418, 0.7506, 0.2341, 0.7506, 0.2341, 0.7486, 0.2341, 0.7506, 0.2265, 0.7506, 0.2265, 0.7486, 0.2341, 0.7486, 0.4283, 0.4584, 0.2967, 0.4584, 0.2967, 0.01587, 0.4283, 0.01587, 0.6903, 0.01587, 0.6979, 0.01587, 0.6979, 0.4584, 0.6903, 0.4584, 0.1949, 0.7504, 0.2265, 0.744, 0.2265, 0.7486, 0.2265, 0.7506, 0.2265, 0.76, 0.195, 0.768, 0.1949, 0.7504, 0.2265, 0.7506])
me_cylinder.use_remesh_preserve_volume = False
me_cylinder.use_remesh_preserve_attributes = False
me_cylinder.use_mirror_vertex_groups = False
me_cylinder.update()
me_cube = bpy.data.meshes.new('Cube')
me_cube.from_pydata([(1.0, 1.0, -1.0), (1.0, -1.0, -1.0), (-1.0, -1.0, -1.0), (-1.0, 1.0, -1.0), (1.0, 1.0, 1.0), (1.0, -1.0, 1.0), (-1.0, -1.0, 1.0), (-1.0, 1.0, 1.0)], [], [(0, 1, 2, 3), (4, 7, 6, 5), (0, 4, 5, 1), (1, 5, 6, 2), (2, 6, 7, 3), (4, 0, 3, 7)])
me_cube.materials.append(mat_material)
me_cube.use_remesh_preserve_volume = False
me_cube.use_remesh_preserve_attributes = False
me_cube.use_mirror_vertex_groups = False
me_cube.update()
me_cylinder_006 = bpy.data.meshes.new('Cylinder.006')
me_cylinder_006.from_pydata([(-0.09095, -0.9331, 0.1633), (-0.1206, -0.9331, 0.2175), (-0.1642, -0.9331, 0.2802), (-0.2171, -0.9331, 0.3254), (-0.2876, -0.9331, 0.3616), (-0.4333, -0.9331, 0.3957), (-0.06496, -0.9331, 0.08215), (-0.05948, -0.9331, -0.001178), (-0.09095, 0.9331, 0.1633), (-0.1206, 0.9331, 0.2175), (-0.1642, 0.9331, 0.2802), (-0.2171, 0.9331, 0.3254), (-0.2876, 0.9331, 0.3616), (-0.4333, 0.9331, 0.3957), (-0.06496, 0.9331, 0.08215), (-0.05948, 0.9331, -0.001178), (-0.4333, 0.9331, 0.463), (-0.4333, -0.9331, 0.463), (-0.2873, 0.9331, 0.4361), (-0.2873, -0.9331, 0.4361), (-0.2055, 0.9331, 0.3923), (-0.2055, -0.9331, 0.3923), (-0.1338, 0.9331, 0.3335), (-0.1338, -0.9331, 0.3335), (-0.0749, 0.9331, 0.2618), (-0.0749, -0.9331, 0.2618), (-0.03116, 0.9331, 0.1799), (-0.03116, -0.9331, 0.1799), (-0.004229, 0.9331, 0.09115), (-0.004229, -0.9331, 0.09115), (0.004865, 0.9331, -0.001178), (0.004865, -0.9331, -0.001178)], [], [(12, 4, 5, 13), (3, 4, 12, 11), (2, 3, 11, 10), (1, 2, 10, 9), (8, 0, 1, 9), (14, 6, 0, 8), (7, 6, 14, 15), (31, 30, 28, 29), (29, 28, 26, 27), (27, 26, 24, 25), (25, 24, 22, 23), (23, 22, 20, 21), (21, 20, 18, 19), (19, 18, 16, 17), (6, 7, 31, 29), (0, 6, 29, 27), (1, 0, 27, 25), (2, 1, 25, 23), (3, 2, 23, 21), (4, 3, 21, 19), (5, 4, 19, 17), (14, 28, 30, 15), (8, 26, 28, 14), (9, 24, 26, 8), (10, 22, 24, 9), (11, 20, 22, 10), (12, 18, 20, 11), (13, 16, 18, 12), (5, 17, 16, 13), (7, 15, 30, 31)])
me_cylinder_006.polygons.foreach_set('use_smooth', [True] * 30)
_uv = me_cylinder_006.uv_layers.new(name='UVMap')
_uv.uv.foreach_set('vector', [0.7049, 0.0, 0.7049, 1.0, 0.6065, 1.0, 0.6065, 0.0, 0.757, 1.0, 0.7049, 1.0, 0.7049, 0.0, 0.757, 0.0, 0.8002, 1.0, 0.757, 1.0, 0.757, 0.0, 0.8002, 3.194e-08, 0.4563, 1.0, 0.4095, 1.0, 0.4095, 0.0, 0.4563, 0.0, 0.4956, 0.0, 0.4956, 1.0, 0.4563, 1.0, 0.4563, 0.0, 0.5518, 0.0, 0.5518, 1.0, 0.4956, 1.0, 0.4956, 0.0, 0.6065, 1.0, 0.5518, 1.0, 0.5518, 0.0, 0.6065, 0.0, 0.4095, 0.0, 0.4095, 1.0, 0.3718, 1.0, 0.3718, 0.0, 0.3718, 0.0, 0.3718, 1.0, 0.3254, 1.0, 0.3254, 3.194e-08, 0.3254, 3.194e-08, 0.3254, 1.0, 0.272, 1.0, 0.272, 3.194e-08, 0.272, 3.194e-08, 0.272, 1.0, 0.2136, 1.0, 0.2136, 6.388e-08, 0.2136, 6.388e-08, 0.2136, 1.0, 0.1527, 1.0, 0.1527, 6.388e-08, 0.1527, 6.388e-08, 0.1527, 1.0, 0.09135, 1.0, 0.09135, 6.388e-08, 0.09135, 6.388e-08, 0.09135, 1.0, 3.653e-07, 1.0, 0.0, 9.582e-08, 0.9648, 0.2839, 1.0, 0.3184, 0.969, 0.342, 0.9314, 0.3027, 0.9405, 0.2427, 0.9648, 0.2839, 0.9314, 0.3027, 0.9041, 0.2582, 0.9301, 0.2107, 0.9405, 0.2427, 0.9041, 0.2582, 0.888, 0.2102, 0.9227, 0.1702, 0.9301, 0.2107, 0.888, 0.2102, 0.8838, 0.1606, 0.9277, 0.1331, 0.9227, 0.1702, 0.8838, 0.1606, 0.8917, 0.1113, 0.9452, 0.09309, 0.9277, 0.1331, 0.8917, 0.1113, 0.9113, 0.06413, 1.0, 0.02627, 0.9452, 0.09309, 0.9113, 0.06413, 0.9694, 0.0, 0.9648, 0.4002, 0.9314, 0.3814, 0.969, 0.342, 1.0, 0.3657, 0.9405, 0.4414, 0.9041, 0.4259, 0.9314, 0.3814, 0.9648, 0.4002, 0.9301, 0.4734, 0.888, 0.4739, 0.9041, 0.4259, 0.9405, 0.4414, 0.9227, 0.5139, 0.8838, 0.5235, 0.888, 0.4739, 0.9301, 0.4734, 0.9277, 0.551, 0.8917, 0.5728, 0.8838, 0.5235, 0.9227, 0.5139, 0.9452, 0.591, 0.9113, 0.6199, 0.8917, 0.5728, 0.9277, 0.551, 1.0, 0.6578, 0.9694, 0.6841, 0.9113, 0.6199, 0.9452, 0.591, 0.8438, 1.0, 0.8002, 1.0, 0.8002, 1.278e-07, 0.8438, 0.0, 0.8438, 1.0, 0.8438, 0.0, 0.8838, 3.194e-08, 0.8838, 1.0])
me_cylinder_006.use_remesh_preserve_volume = False
me_cylinder_006.use_remesh_preserve_attributes = False
me_cylinder_006.use_mirror_vertex_groups = False
me_cylinder_006.update()
me_cylinder_005 = bpy.data.meshes.new('Cylinder.005')
me_cylinder_005.from_pydata([(-0.09095, -0.9331, 0.1633), (-0.1206, -0.9331, 0.2175), (-0.1642, -0.9331, 0.2802), (-0.2171, -0.9331, 0.3254), (-0.2876, -0.9331, 0.3616), (-0.4333, -0.9331, 0.3957), (-0.06496, -0.9331, 0.08215), (-0.05948, -0.9331, -0.001178), (-0.09095, 0.9331, 0.1633), (-0.1206, 0.9331, 0.2175), (-0.1642, 0.9331, 0.2802), (-0.2171, 0.9331, 0.3254), (-0.2876, 0.9331, 0.3616), (-0.4333, 0.9331, 0.3957), (-0.06496, 0.9331, 0.08215), (-0.05948, 0.9331, -0.001178), (-0.4333, 0.9331, 0.463), (-0.4333, -0.9331, 0.463), (-0.2873, 0.9331, 0.4361), (-0.2873, -0.9331, 0.4361), (-0.2055, 0.9331, 0.3923), (-0.2055, -0.9331, 0.3923), (-0.1338, 0.9331, 0.3335), (-0.1338, -0.9331, 0.3335), (-0.0749, 0.9331, 0.2618), (-0.0749, -0.9331, 0.2618), (-0.03116, 0.9331, 0.1799), (-0.03116, -0.9331, 0.1799), (-0.004229, 0.9331, 0.09115), (-0.004229, -0.9331, 0.09115), (0.004865, 0.9331, -0.001178), (0.004865, -0.9331, -0.001178)], [], [(12, 4, 5, 13), (3, 4, 12, 11), (2, 3, 11, 10), (1, 2, 10, 9), (8, 0, 1, 9), (14, 6, 0, 8), (7, 6, 14, 15), (31, 30, 28, 29), (29, 28, 26, 27), (27, 26, 24, 25), (25, 24, 22, 23), (23, 22, 20, 21), (21, 20, 18, 19), (19, 18, 16, 17), (6, 7, 31, 29), (0, 6, 29, 27), (1, 0, 27, 25), (2, 1, 25, 23), (3, 2, 23, 21), (4, 3, 21, 19), (5, 4, 19, 17), (14, 28, 30, 15), (8, 26, 28, 14), (9, 24, 26, 8), (10, 22, 24, 9), (11, 20, 22, 10), (12, 18, 20, 11), (13, 16, 18, 12), (5, 17, 16, 13), (7, 15, 30, 31)])
me_cylinder_005.polygons.foreach_set('use_smooth', [True] * 30)
_uv = me_cylinder_005.uv_layers.new(name='UVMap')
_uv.uv.foreach_set('vector', [0.7049, 0.0, 0.7049, 1.0, 0.6065, 1.0, 0.6065, 0.0, 0.757, 1.0, 0.7049, 1.0, 0.7049, 0.0, 0.757, 0.0, 0.8002, 1.0, 0.757, 1.0, 0.757, 0.0, 0.8002, 3.194e-08, 0.4563, 1.0, 0.4095, 1.0, 0.4095, 0.0, 0.4563, 0.0, 0.4956, 0.0, 0.4956, 1.0, 0.4563, 1.0, 0.4563, 0.0, 0.5518, 0.0, 0.5518, 1.0, 0.4956, 1.0, 0.4956, 0.0, 0.6065, 1.0, 0.5518, 1.0, 0.5518, 0.0, 0.6065, 0.0, 0.4095, 0.0, 0.4095, 1.0, 0.3718, 1.0, 0.3718, 0.0, 0.3718, 0.0, 0.3718, 1.0, 0.3254, 1.0, 0.3254, 3.194e-08, 0.3254, 3.194e-08, 0.3254, 1.0, 0.272, 1.0, 0.272, 3.194e-08, 0.272, 3.194e-08, 0.272, 1.0, 0.2136, 1.0, 0.2136, 6.388e-08, 0.2136, 6.388e-08, 0.2136, 1.0, 0.1527, 1.0, 0.1527, 6.388e-08, 0.1527, 6.388e-08, 0.1527, 1.0, 0.09135, 1.0, 0.09135, 6.388e-08, 0.09135, 6.388e-08, 0.09135, 1.0, 3.653e-07, 1.0, 0.0, 9.582e-08, 0.9648, 0.2839, 1.0, 0.3184, 0.969, 0.342, 0.9314, 0.3027, 0.9405, 0.2427, 0.9648, 0.2839, 0.9314, 0.3027, 0.9041, 0.2582, 0.9301, 0.2107, 0.9405, 0.2427, 0.9041, 0.2582, 0.888, 0.2102, 0.9227, 0.1702, 0.9301, 0.2107, 0.888, 0.2102, 0.8838, 0.1606, 0.9277, 0.1331, 0.9227, 0.1702, 0.8838, 0.1606, 0.8917, 0.1113, 0.9452, 0.09309, 0.9277, 0.1331, 0.8917, 0.1113, 0.9113, 0.06413, 1.0, 0.02627, 0.9452, 0.09309, 0.9113, 0.06413, 0.9694, 0.0, 0.9648, 0.4002, 0.9314, 0.3814, 0.969, 0.342, 1.0, 0.3657, 0.9405, 0.4414, 0.9041, 0.4259, 0.9314, 0.3814, 0.9648, 0.4002, 0.9301, 0.4734, 0.888, 0.4739, 0.9041, 0.4259, 0.9405, 0.4414, 0.9227, 0.5139, 0.8838, 0.5235, 0.888, 0.4739, 0.9301, 0.4734, 0.9277, 0.551, 0.8917, 0.5728, 0.8838, 0.5235, 0.9227, 0.5139, 0.9452, 0.591, 0.9113, 0.6199, 0.8917, 0.5728, 0.9277, 0.551, 1.0, 0.6578, 0.9694, 0.6841, 0.9113, 0.6199, 0.9452, 0.591, 0.8438, 1.0, 0.8002, 1.0, 0.8002, 1.278e-07, 0.8438, 0.0, 0.8438, 1.0, 0.8438, 0.0, 0.8838, 3.194e-08, 0.8838, 1.0])
me_cylinder_005.use_remesh_preserve_volume = False
me_cylinder_005.use_remesh_preserve_attributes = False
me_cylinder_005.use_mirror_vertex_groups = False
me_cylinder_005.update()

# ---- objects
ob_base = bpy.data.objects.new('base', me_cylinder)
ob_cube = bpy.data.objects.new('Cube', me_cube)
ob_door_right_000 = bpy.data.objects.new('door_right.000', me_cylinder_006)
ob_door_right_001 = bpy.data.objects.new('door_right.001', me_cylinder_005)
ob_lamp = bpy.data.objects.new('Lamp', light_lamp)
ob_camera = bpy.data.objects.new('Camera', cam_camera)

# ---- transforms, parenting, visibility, modifiers, constraints
ob_base.location = (0.0, 0.0, 0.2634)
ob_base.display_type = 'SOLID'
ob_base.lineart.crease_threshold = 0.0
_m = ob_base.modifiers.new('EdgeSplit', 'EDGE_SPLIT')
ob_cube.location = (0.0, 0.0, 0.0)
ob_cube.scale = (0.465, 1.0, 0.7409)
ob_cube.lock_rotations_4d = False
ob_cube.empty_display_type = 'ARROWS'
ob_cube.hide_viewport = True
ob_cube.display_type = 'WIRE'
ob_cube.lineart.crease_threshold = 0.0
ob_door_right_000.location = (-0.4624, 0.0, 0.1548)
ob_door_right_000.rotation_euler = (-0.0, -1.571, 0.0)
ob_door_right_000.scale = (-1.0, 1.0, 1.0)
ob_door_right_000.lineart.crease_threshold = 0.0
_m = ob_door_right_000.modifiers.new('EdgeSplit', 'EDGE_SPLIT')
ob_door_right_001.location = (0.4669, 0.0, 0.1548)
ob_door_right_001.rotation_euler = (-0.0, 1.571, 0.0)
ob_door_right_001.lineart.crease_threshold = 0.0
_m = ob_door_right_001.modifiers.new('EdgeSplit', 'EDGE_SPLIT')
ob_lamp.location = (-3.757, -4.046, 5.904)
ob_lamp.rotation_euler = (0.6503, 0.05522, 1.866)
ob_lamp.lock_rotations_4d = False
ob_lamp.empty_display_type = 'ARROWS'
ob_lamp.color = (0.0, 0.0, 0.0, 0.0)
ob_lamp.lineart.crease_threshold = 0.0
ob_camera.location = (7.481, -6.508, 5.344)
ob_camera.rotation_euler = (1.109, 0.01082, 0.8149)
ob_camera.lock_rotations_4d = False
ob_camera.empty_display_type = 'ARROWS'
ob_camera.color = (0.0, 0.0, 0.0, 0.0)
ob_camera.display_type = 'WIRE'
ob_camera.lineart.crease_threshold = 0.0

# ---- collection membership
col_collection_1.objects.link(ob_base)
col_collection_1.objects.link(ob_cube)
col_collection_2.objects.link(ob_door_right_000)
col_collection_2.objects.link(ob_door_right_001)
col_collection_20.objects.link(ob_lamp)
col_collection_20.objects.link(ob_camera)

# ---- scene / render settings (as saved in the file)
scene.camera = ob_camera
scene.frame_start = 1; scene.frame_end = 250; scene.frame_set(1)
scene.render.engine = 'BLENDER_EEVEE_NEXT'
scene.render.resolution_percentage = 50
scene.render.dither_intensity = 0.0
scene.cycles.use_denoising = False
scene.cycles.samples = 10
scene.cycles.sampling_pattern = 'TABULATED_SOBOL'
scene.cycles.light_sampling_threshold = 0.0
scene.cycles.use_adaptive_sampling = False
scene.cycles.use_light_tree = False
scene.cycles.blur_glossy = 0.0
scene.cycles.pixel_filter_type = 'GAUSSIAN'
scene.cycles.sample_clamp_indirect = 0.0
scene.view_settings.view_transform = 'Standard'
bpy.context.view_layer.update()
